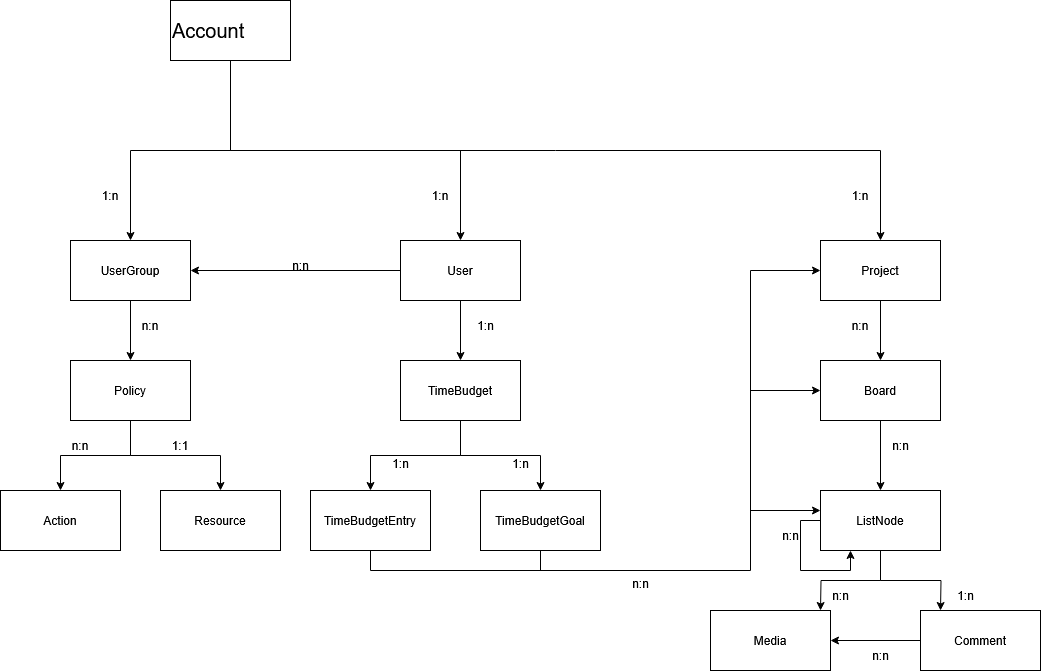

The diagram above was exported from draw.io. Its source (the exported page's mxGraphModel, read from the mxfile embedded in the PNG):
<mxGraphModel dx="1772" dy="504" grid="1" gridSize="10" guides="1" tooltips="1" connect="1" arrows="1" fold="1" page="1" pageScale="1" pageWidth="850" pageHeight="1100" math="0" shadow="0">
  <root>
    <mxCell id="0" />
    <mxCell id="1" parent="0" />
    <mxCell id="I4oNdZqqY_Ih0m4dw7Hn-11" value="" style="edgeStyle=orthogonalEdgeStyle;rounded=0;orthogonalLoop=1;jettySize=auto;html=1;" parent="1" source="I4oNdZqqY_Ih0m4dw7Hn-4" target="I4oNdZqqY_Ih0m4dw7Hn-10" edge="1">
      <mxGeometry relative="1" as="geometry">
        <Array as="points">
          <mxPoint x="180" y="470" />
          <mxPoint x="410" y="470" />
        </Array>
      </mxGeometry>
    </mxCell>
    <mxCell id="I4oNdZqqY_Ih0m4dw7Hn-12" style="edgeStyle=orthogonalEdgeStyle;rounded=0;orthogonalLoop=1;jettySize=auto;html=1;entryX=0.5;entryY=0;entryDx=0;entryDy=0;" parent="1" source="I4oNdZqqY_Ih0m4dw7Hn-4" target="I4oNdZqqY_Ih0m4dw7Hn-9" edge="1">
      <mxGeometry relative="1" as="geometry" />
    </mxCell>
    <mxCell id="I4oNdZqqY_Ih0m4dw7Hn-31" style="edgeStyle=orthogonalEdgeStyle;rounded=0;orthogonalLoop=1;jettySize=auto;html=1;entryX=0.5;entryY=0;entryDx=0;entryDy=0;exitX=0.5;exitY=1;exitDx=0;exitDy=0;" parent="1" source="I4oNdZqqY_Ih0m4dw7Hn-4" target="I4oNdZqqY_Ih0m4dw7Hn-30" edge="1">
      <mxGeometry relative="1" as="geometry">
        <mxPoint x="330" y="380" as="sourcePoint" />
        <Array as="points">
          <mxPoint x="180" y="470" />
          <mxPoint x="830" y="470" />
        </Array>
      </mxGeometry>
    </mxCell>
    <mxCell id="I4oNdZqqY_Ih0m4dw7Hn-4" value="&lt;div style=&quot;font-size: 13px;&quot; align=&quot;left&quot;&gt;&lt;font style=&quot;font-size: 20px;&quot;&gt;Account&lt;/font&gt;&lt;/div&gt;" style="rounded=0;whiteSpace=wrap;html=1;align=left;" parent="1" vertex="1">
      <mxGeometry x="120" y="320" width="120" height="60" as="geometry" />
    </mxCell>
    <mxCell id="I4oNdZqqY_Ih0m4dw7Hn-14" style="edgeStyle=orthogonalEdgeStyle;rounded=0;orthogonalLoop=1;jettySize=auto;html=1;entryX=0.5;entryY=0;entryDx=0;entryDy=0;" parent="1" source="I4oNdZqqY_Ih0m4dw7Hn-9" target="I4oNdZqqY_Ih0m4dw7Hn-13" edge="1">
      <mxGeometry relative="1" as="geometry" />
    </mxCell>
    <mxCell id="I4oNdZqqY_Ih0m4dw7Hn-9" value="UserGroup" style="rounded=0;whiteSpace=wrap;html=1;" parent="1" vertex="1">
      <mxGeometry x="20" y="560" width="120" height="60" as="geometry" />
    </mxCell>
    <mxCell id="I4oNdZqqY_Ih0m4dw7Hn-15" style="edgeStyle=orthogonalEdgeStyle;rounded=0;orthogonalLoop=1;jettySize=auto;html=1;" parent="1" source="I4oNdZqqY_Ih0m4dw7Hn-10" target="I4oNdZqqY_Ih0m4dw7Hn-9" edge="1">
      <mxGeometry relative="1" as="geometry" />
    </mxCell>
    <mxCell id="I4oNdZqqY_Ih0m4dw7Hn-51" style="edgeStyle=orthogonalEdgeStyle;rounded=0;orthogonalLoop=1;jettySize=auto;html=1;entryX=0.5;entryY=0;entryDx=0;entryDy=0;" parent="1" source="I4oNdZqqY_Ih0m4dw7Hn-10" target="I4oNdZqqY_Ih0m4dw7Hn-52" edge="1">
      <mxGeometry relative="1" as="geometry">
        <mxPoint x="410" y="680" as="targetPoint" />
      </mxGeometry>
    </mxCell>
    <mxCell id="I4oNdZqqY_Ih0m4dw7Hn-10" value="User" style="rounded=0;whiteSpace=wrap;html=1;" parent="1" vertex="1">
      <mxGeometry x="350" y="560" width="120" height="60" as="geometry" />
    </mxCell>
    <mxCell id="I4oNdZqqY_Ih0m4dw7Hn-24" style="edgeStyle=orthogonalEdgeStyle;rounded=0;orthogonalLoop=1;jettySize=auto;html=1;" parent="1" source="I4oNdZqqY_Ih0m4dw7Hn-13" target="I4oNdZqqY_Ih0m4dw7Hn-21" edge="1">
      <mxGeometry relative="1" as="geometry" />
    </mxCell>
    <mxCell id="I4oNdZqqY_Ih0m4dw7Hn-26" style="edgeStyle=orthogonalEdgeStyle;rounded=0;orthogonalLoop=1;jettySize=auto;html=1;" parent="1" source="I4oNdZqqY_Ih0m4dw7Hn-13" target="I4oNdZqqY_Ih0m4dw7Hn-25" edge="1">
      <mxGeometry relative="1" as="geometry" />
    </mxCell>
    <mxCell id="I4oNdZqqY_Ih0m4dw7Hn-13" value="Policy" style="rounded=0;whiteSpace=wrap;html=1;" parent="1" vertex="1">
      <mxGeometry x="20" y="680" width="120" height="60" as="geometry" />
    </mxCell>
    <mxCell id="I4oNdZqqY_Ih0m4dw7Hn-16" value="1:n" style="text;html=1;align=center;verticalAlign=middle;whiteSpace=wrap;rounded=0;" parent="1" vertex="1">
      <mxGeometry x="360" y="500" width="60" height="30" as="geometry" />
    </mxCell>
    <mxCell id="I4oNdZqqY_Ih0m4dw7Hn-18" value="1:n" style="text;html=1;align=center;verticalAlign=middle;whiteSpace=wrap;rounded=0;" parent="1" vertex="1">
      <mxGeometry x="30" y="500" width="60" height="30" as="geometry" />
    </mxCell>
    <mxCell id="I4oNdZqqY_Ih0m4dw7Hn-19" value="n:n" style="text;html=1;align=center;verticalAlign=middle;whiteSpace=wrap;rounded=0;" parent="1" vertex="1">
      <mxGeometry x="70" y="630" width="60" height="30" as="geometry" />
    </mxCell>
    <mxCell id="I4oNdZqqY_Ih0m4dw7Hn-21" value="Action" style="rounded=0;whiteSpace=wrap;html=1;" parent="1" vertex="1">
      <mxGeometry x="-50" y="810" width="120" height="60" as="geometry" />
    </mxCell>
    <mxCell id="I4oNdZqqY_Ih0m4dw7Hn-22" value="n:n" style="text;html=1;align=center;verticalAlign=middle;whiteSpace=wrap;rounded=0;" parent="1" vertex="1">
      <mxGeometry y="750" width="60" height="30" as="geometry" />
    </mxCell>
    <mxCell id="I4oNdZqqY_Ih0m4dw7Hn-25" value="Resource" style="rounded=0;whiteSpace=wrap;html=1;" parent="1" vertex="1">
      <mxGeometry x="110" y="810" width="120" height="60" as="geometry" />
    </mxCell>
    <mxCell id="I4oNdZqqY_Ih0m4dw7Hn-27" value="&lt;div&gt;1:1&lt;/div&gt;" style="text;html=1;align=center;verticalAlign=middle;whiteSpace=wrap;rounded=0;" parent="1" vertex="1">
      <mxGeometry x="100" y="750" width="60" height="30" as="geometry" />
    </mxCell>
    <mxCell id="I4oNdZqqY_Ih0m4dw7Hn-33" style="edgeStyle=orthogonalEdgeStyle;rounded=0;orthogonalLoop=1;jettySize=auto;html=1;entryX=0.5;entryY=0;entryDx=0;entryDy=0;" parent="1" source="I4oNdZqqY_Ih0m4dw7Hn-30" target="I4oNdZqqY_Ih0m4dw7Hn-34" edge="1">
      <mxGeometry relative="1" as="geometry">
        <mxPoint x="830" y="660" as="targetPoint" />
      </mxGeometry>
    </mxCell>
    <mxCell id="I4oNdZqqY_Ih0m4dw7Hn-30" value="Project" style="whiteSpace=wrap;html=1;" parent="1" vertex="1">
      <mxGeometry x="770" y="560" width="120" height="60" as="geometry" />
    </mxCell>
    <mxCell id="I4oNdZqqY_Ih0m4dw7Hn-32" value="1:n" style="text;html=1;align=center;verticalAlign=middle;whiteSpace=wrap;rounded=0;" parent="1" vertex="1">
      <mxGeometry x="780" y="500" width="60" height="30" as="geometry" />
    </mxCell>
    <mxCell id="I4oNdZqqY_Ih0m4dw7Hn-36" style="edgeStyle=orthogonalEdgeStyle;rounded=0;orthogonalLoop=1;jettySize=auto;html=1;entryX=0.5;entryY=0;entryDx=0;entryDy=0;" parent="1" source="I4oNdZqqY_Ih0m4dw7Hn-34" target="I4oNdZqqY_Ih0m4dw7Hn-37" edge="1">
      <mxGeometry relative="1" as="geometry">
        <mxPoint x="830" y="760" as="targetPoint" />
      </mxGeometry>
    </mxCell>
    <mxCell id="I4oNdZqqY_Ih0m4dw7Hn-34" value="Board" style="whiteSpace=wrap;html=1;" parent="1" vertex="1">
      <mxGeometry x="770" y="680" width="120" height="60" as="geometry" />
    </mxCell>
    <mxCell id="I4oNdZqqY_Ih0m4dw7Hn-35" value="n:n" style="text;html=1;align=center;verticalAlign=middle;whiteSpace=wrap;rounded=0;" parent="1" vertex="1">
      <mxGeometry x="780" y="630" width="60" height="30" as="geometry" />
    </mxCell>
    <mxCell id="I4oNdZqqY_Ih0m4dw7Hn-40" style="edgeStyle=orthogonalEdgeStyle;rounded=0;orthogonalLoop=1;jettySize=auto;html=1;entryX=0.25;entryY=1;entryDx=0;entryDy=0;" parent="1" source="I4oNdZqqY_Ih0m4dw7Hn-37" target="I4oNdZqqY_Ih0m4dw7Hn-37" edge="1">
      <mxGeometry relative="1" as="geometry">
        <mxPoint x="750" y="900" as="targetPoint" />
        <Array as="points">
          <mxPoint x="750" y="840" />
          <mxPoint x="750" y="890" />
          <mxPoint x="800" y="890" />
        </Array>
      </mxGeometry>
    </mxCell>
    <mxCell id="I4oNdZqqY_Ih0m4dw7Hn-43" style="edgeStyle=orthogonalEdgeStyle;rounded=0;orthogonalLoop=1;jettySize=auto;html=1;" parent="1" source="I4oNdZqqY_Ih0m4dw7Hn-37" edge="1">
      <mxGeometry relative="1" as="geometry">
        <mxPoint x="770" y="930" as="targetPoint" />
      </mxGeometry>
    </mxCell>
    <mxCell id="I4oNdZqqY_Ih0m4dw7Hn-46" style="edgeStyle=orthogonalEdgeStyle;rounded=0;orthogonalLoop=1;jettySize=auto;html=1;" parent="1" source="I4oNdZqqY_Ih0m4dw7Hn-37" edge="1">
      <mxGeometry relative="1" as="geometry">
        <mxPoint x="890" y="930" as="targetPoint" />
      </mxGeometry>
    </mxCell>
    <mxCell id="I4oNdZqqY_Ih0m4dw7Hn-37" value="ListNode" style="whiteSpace=wrap;html=1;" parent="1" vertex="1">
      <mxGeometry x="770" y="810" width="120" height="60" as="geometry" />
    </mxCell>
    <mxCell id="I4oNdZqqY_Ih0m4dw7Hn-41" value="n:n" style="text;html=1;align=center;verticalAlign=middle;resizable=0;points=[];autosize=1;strokeColor=none;fillColor=none;" parent="1" vertex="1">
      <mxGeometry x="720" y="840" width="40" height="30" as="geometry" />
    </mxCell>
    <mxCell id="I4oNdZqqY_Ih0m4dw7Hn-42" value="n:n" style="text;html=1;align=center;verticalAlign=middle;resizable=0;points=[];autosize=1;strokeColor=none;fillColor=none;" parent="1" vertex="1">
      <mxGeometry x="830" y="750" width="40" height="30" as="geometry" />
    </mxCell>
    <mxCell id="I4oNdZqqY_Ih0m4dw7Hn-44" value="Media" style="rounded=0;whiteSpace=wrap;html=1;" parent="1" vertex="1">
      <mxGeometry x="660" y="930" width="120" height="60" as="geometry" />
    </mxCell>
    <mxCell id="I4oNdZqqY_Ih0m4dw7Hn-45" value="n:n" style="text;html=1;align=center;verticalAlign=middle;resizable=0;points=[];autosize=1;strokeColor=none;fillColor=none;" parent="1" vertex="1">
      <mxGeometry x="770" y="900" width="40" height="30" as="geometry" />
    </mxCell>
    <mxCell id="I4oNdZqqY_Ih0m4dw7Hn-48" style="edgeStyle=orthogonalEdgeStyle;rounded=0;orthogonalLoop=1;jettySize=auto;html=1;" parent="1" source="I4oNdZqqY_Ih0m4dw7Hn-47" edge="1">
      <mxGeometry relative="1" as="geometry">
        <mxPoint x="780" y="960" as="targetPoint" />
      </mxGeometry>
    </mxCell>
    <mxCell id="I4oNdZqqY_Ih0m4dw7Hn-47" value="Comment" style="rounded=0;whiteSpace=wrap;html=1;" parent="1" vertex="1">
      <mxGeometry x="870" y="930" width="120" height="60" as="geometry" />
    </mxCell>
    <mxCell id="I4oNdZqqY_Ih0m4dw7Hn-49" value="n:n" style="text;html=1;align=center;verticalAlign=middle;resizable=0;points=[];autosize=1;strokeColor=none;fillColor=none;" parent="1" vertex="1">
      <mxGeometry x="810" y="960" width="40" height="30" as="geometry" />
    </mxCell>
    <mxCell id="I4oNdZqqY_Ih0m4dw7Hn-50" value="1:n" style="text;html=1;align=center;verticalAlign=middle;resizable=0;points=[];autosize=1;strokeColor=none;fillColor=none;" parent="1" vertex="1">
      <mxGeometry x="895" y="900" width="40" height="30" as="geometry" />
    </mxCell>
    <mxCell id="I4oNdZqqY_Ih0m4dw7Hn-55" style="edgeStyle=orthogonalEdgeStyle;rounded=0;orthogonalLoop=1;jettySize=auto;html=1;" parent="1" source="I4oNdZqqY_Ih0m4dw7Hn-52" target="I4oNdZqqY_Ih0m4dw7Hn-53" edge="1">
      <mxGeometry relative="1" as="geometry" />
    </mxCell>
    <mxCell id="I4oNdZqqY_Ih0m4dw7Hn-56" style="edgeStyle=orthogonalEdgeStyle;rounded=0;orthogonalLoop=1;jettySize=auto;html=1;entryX=0.5;entryY=0;entryDx=0;entryDy=0;" parent="1" source="I4oNdZqqY_Ih0m4dw7Hn-52" target="I4oNdZqqY_Ih0m4dw7Hn-54" edge="1">
      <mxGeometry relative="1" as="geometry" />
    </mxCell>
    <mxCell id="I4oNdZqqY_Ih0m4dw7Hn-52" value="TimeBudget" style="rounded=0;whiteSpace=wrap;html=1;" parent="1" vertex="1">
      <mxGeometry x="350" y="680" width="120" height="60" as="geometry" />
    </mxCell>
    <mxCell id="I4oNdZqqY_Ih0m4dw7Hn-57" style="edgeStyle=orthogonalEdgeStyle;rounded=0;orthogonalLoop=1;jettySize=auto;html=1;entryX=0;entryY=0.5;entryDx=0;entryDy=0;" parent="1" source="I4oNdZqqY_Ih0m4dw7Hn-53" target="I4oNdZqqY_Ih0m4dw7Hn-30" edge="1">
      <mxGeometry relative="1" as="geometry">
        <Array as="points">
          <mxPoint x="320" y="890" />
          <mxPoint x="700" y="890" />
          <mxPoint x="700" y="590" />
        </Array>
      </mxGeometry>
    </mxCell>
    <mxCell id="I4oNdZqqY_Ih0m4dw7Hn-53" value="TimeBudgetEntry" style="whiteSpace=wrap;html=1;" parent="1" vertex="1">
      <mxGeometry x="260" y="810" width="120" height="60" as="geometry" />
    </mxCell>
    <mxCell id="I4oNdZqqY_Ih0m4dw7Hn-54" value="TimeBudgetGoal" style="whiteSpace=wrap;html=1;" parent="1" vertex="1">
      <mxGeometry x="430" y="810" width="120" height="60" as="geometry" />
    </mxCell>
    <mxCell id="I4oNdZqqY_Ih0m4dw7Hn-59" value="" style="endArrow=none;html=1;rounded=0;entryX=0.5;entryY=1;entryDx=0;entryDy=0;" parent="1" target="I4oNdZqqY_Ih0m4dw7Hn-54" edge="1">
      <mxGeometry width="50" height="50" relative="1" as="geometry">
        <mxPoint x="490" y="890" as="sourcePoint" />
        <mxPoint x="520" y="910" as="targetPoint" />
      </mxGeometry>
    </mxCell>
    <mxCell id="I4oNdZqqY_Ih0m4dw7Hn-60" value="" style="endArrow=classic;html=1;rounded=0;entryX=0;entryY=0.5;entryDx=0;entryDy=0;" parent="1" target="I4oNdZqqY_Ih0m4dw7Hn-34" edge="1">
      <mxGeometry width="50" height="50" relative="1" as="geometry">
        <mxPoint x="700" y="710" as="sourcePoint" />
        <mxPoint x="770" y="760" as="targetPoint" />
      </mxGeometry>
    </mxCell>
    <mxCell id="I4oNdZqqY_Ih0m4dw7Hn-61" value="" style="endArrow=classic;html=1;rounded=0;" parent="1" edge="1">
      <mxGeometry width="50" height="50" relative="1" as="geometry">
        <mxPoint x="700" y="830" as="sourcePoint" />
        <mxPoint x="770" y="830" as="targetPoint" />
      </mxGeometry>
    </mxCell>
    <mxCell id="I4oNdZqqY_Ih0m4dw7Hn-62" value="n:n" style="text;html=1;align=center;verticalAlign=middle;resizable=0;points=[];autosize=1;strokeColor=none;fillColor=none;" parent="1" vertex="1">
      <mxGeometry x="570" y="888" width="40" height="30" as="geometry" />
    </mxCell>
    <mxCell id="I4oNdZqqY_Ih0m4dw7Hn-63" value="1:n" style="text;html=1;align=center;verticalAlign=middle;resizable=0;points=[];autosize=1;strokeColor=none;fillColor=none;" parent="1" vertex="1">
      <mxGeometry x="330" y="768" width="40" height="30" as="geometry" />
    </mxCell>
    <mxCell id="I4oNdZqqY_Ih0m4dw7Hn-64" value="1:n" style="text;html=1;align=center;verticalAlign=middle;resizable=0;points=[];autosize=1;strokeColor=none;fillColor=none;" parent="1" vertex="1">
      <mxGeometry x="450" y="768" width="40" height="30" as="geometry" />
    </mxCell>
    <mxCell id="I4oNdZqqY_Ih0m4dw7Hn-65" value="1:n" style="text;html=1;align=center;verticalAlign=middle;resizable=0;points=[];autosize=1;strokeColor=none;fillColor=none;" parent="1" vertex="1">
      <mxGeometry x="415" y="630" width="40" height="30" as="geometry" />
    </mxCell>
    <mxCell id="I4oNdZqqY_Ih0m4dw7Hn-66" value="n:n" style="text;html=1;align=center;verticalAlign=middle;resizable=0;points=[];autosize=1;strokeColor=none;fillColor=none;" parent="1" vertex="1">
      <mxGeometry x="230" y="570" width="40" height="30" as="geometry" />
    </mxCell>
  </root>
</mxGraphModel>